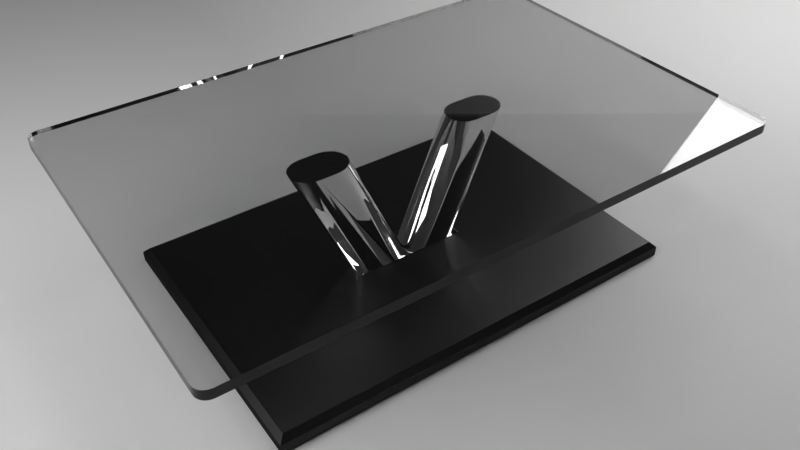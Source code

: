 # Source: table_07.blend  (saved by Blender 2.68.0; exported with 4.5.12 LTS)
import bpy
from mathutils import Matrix  # noqa: F401  (used for matrix-valued properties, if any)

bpy.ops.wm.read_factory_settings(use_empty=True)
scene = bpy.context.scene
scene.name = 'Scene'

# ---- collections
col_collection_1 = bpy.data.collections.new('Collection 1'); scene.collection.children.link(col_collection_1)

# ---- materials (node trees are filled in below, after node groups)
mat_light = bpy.data.materials.new('Light')
mat_light.alpha_threshold = 0.0
mat_light.roughness = 0.5
mat_light.line_color = (0.0, 0.0, 0.0, 1.0)
mat_chrome = bpy.data.materials.new('Chrome')
mat_chrome.alpha_threshold = 0.0
mat_chrome.roughness = 0.5
mat_chrome.line_color = (0.0, 0.0, 0.0, 1.0)
mat_bottom = bpy.data.materials.new('Bottom')
mat_bottom.alpha_threshold = 0.0
mat_bottom.roughness = 0.5
mat_bottom.line_color = (0.0, 0.0, 0.0, 1.0)
mat_table_top = bpy.data.materials.new('Table Top')
mat_table_top.alpha_threshold = 0.0
mat_table_top.roughness = 0.5
mat_table_top.line_color = (0.0, 0.0, 0.0, 1.0)
mat_material = bpy.data.materials.new('Material')
mat_material.alpha_threshold = 0.0
mat_material.roughness = 0.5
mat_material.line_color = (0.0, 0.0, 0.0, 1.0)

# ---- material node trees
mat_light.use_nodes = True; mat_light.node_tree.nodes.clear()
_N = mat_light.node_tree.nodes; _L = mat_light.node_tree.links
n0 = _N.new('ShaderNodeOutputMaterial'); n0.name = 'Material Output'; n0.location = (300, 300)
n1 = _N.new('ShaderNodeEmission'); n1.name = 'Emission'; n1.location = (110, 300)
n1.inputs[0].default_value = (0.8, 0.8, 0.8, 1.0)
n1.inputs[1].default_value = 10.0
_L.new(n1.outputs[0], n0.inputs[0])
n0.is_active_output = True
mat_chrome.use_nodes = True; mat_chrome.node_tree.nodes.clear()
_N = mat_chrome.node_tree.nodes; _L = mat_chrome.node_tree.links
n0 = _N.new('ShaderNodeOutputMaterial'); n0.name = 'Material Output'; n0.location = (300, 300)
n1 = _N.new('ShaderNodeBsdfAnisotropic'); n1.name = 'Glossy BSDF'; n1.location = (100, 300)
n1.distribution = 'BECKMANN'
n1.inputs[1].default_value = 0.0
_L.new(n1.outputs[0], n0.inputs[0])
n0.is_active_output = True
mat_bottom.use_nodes = True; mat_bottom.node_tree.nodes.clear()
_N = mat_bottom.node_tree.nodes; _L = mat_bottom.node_tree.links
n0 = _N.new('ShaderNodeOutputMaterial'); n0.name = 'Material Output'; n0.location = (300, 300)
n1 = _N.new('ShaderNodeMixShader'); n1.name = 'Mix Shader'; n1.location = (110, 300)
n1.inputs[0].default_value = 0.05
n2 = _N.new('ShaderNodeBsdfDiffuse'); n2.name = 'Diffuse BSDF'; n2.location = (-90, 300)
n2.inputs[0].default_value = (0.0, 0.0, 0.0, 1.0)
n3 = _N.new('ShaderNodeBsdfAnisotropic'); n3.name = 'Glossy BSDF'; n3.location = (-90, 300)
n3.distribution = 'BECKMANN'
n3.inputs[1].default_value = 0.4472
_L.new(n1.outputs[0], n0.inputs[0])
_L.new(n2.outputs[0], n1.inputs[1])
_L.new(n3.outputs[0], n1.inputs[2])
n0.is_active_output = True
mat_table_top.use_nodes = True; mat_table_top.node_tree.nodes.clear()
_N = mat_table_top.node_tree.nodes; _L = mat_table_top.node_tree.links
n0 = _N.new('ShaderNodeOutputMaterial'); n0.name = 'Material Output'; n0.location = (300, 300)
n1 = _N.new('ShaderNodeBsdfGlass'); n1.name = 'Glass BSDF'; n1.location = (100, 300)
n1.distribution = 'BECKMANN'
n1.inputs[0].default_value = (0.8, 0.8, 0.8, 1.0)
n1.inputs[2].default_value = 1.45
_L.new(n1.outputs[0], n0.inputs[0])
n0.is_active_output = True
mat_material.use_nodes = True; mat_material.node_tree.nodes.clear()
_N = mat_material.node_tree.nodes; _L = mat_material.node_tree.links
n0 = _N.new('ShaderNodeOutputMaterial'); n0.name = 'Material Output'; n0.location = (300, 300)
n1 = _N.new('ShaderNodeBsdfDiffuse'); n1.name = 'Diffuse BSDF'; n1.location = (10, 300)
n1.inputs[0].default_value = (0.3424, 0.3424, 0.3424, 1.0)
_L.new(n1.outputs[0], n0.inputs[0])
n0.is_active_output = True

# ---- world
world_world = bpy.data.worlds.new('World'); scene.world = world_world
world_world.color = (0.05088, 0.05088, 0.05088)
world_world.use_sun_shadow = False
world_world.sun_shadow_jitter_overblur = 0.0
world_world.cycles.sampling_method = 'MANUAL'
world_world.cycles.sample_map_resolution = 256

# ---- cameras
cam_camera = bpy.data.cameras.new('Camera')
cam_camera.clip_end = 100.0
cam_camera.lens = 35.0
cam_camera.sensor_width = 32.0
cam_camera.sensor_height = 18.0
cam_camera.ortho_scale = 7.314
cam_camera.dof.focus_distance = 0.0

# ---- lights
light_lamp = bpy.data.lights.new('Lamp', 'POINT')
light_lamp.transmission_factor = 0.0
light_lamp.cutoff_distance = 30.0
light_lamp.energy = 100.0
light_lamp.shadow_buffer_clip_start = 1.001
light_lamp.shadow_soft_size = 0.1
light_lamp.shadow_maximum_resolution = 0.006
light_lamp.use_absolute_resolution = True
light_lamp.cycles.use_multiple_importance_sampling = False

# ---- meshes
me_plane_001 = bpy.data.meshes.new('Plane.001')
me_plane_001.from_pydata([(3.0, -9.109, 4.146), (-3.0, -9.109, 4.146), (3.0, -4.866, 8.389), (-3.0, -4.866, 8.389), (3.0, 10.2, 4.146), (-3.0, 10.2, 4.146), (3.0, 5.955, 8.389), (-3.0, 5.955, 8.389), (3.132, 0.5025, 6.999), (-2.868, 0.5025, 6.999), (3.132, 0.5025, 13.0), (-2.868, 0.5025, 13.0)], [], [(1, 0, 2, 3), (5, 4, 6, 7), (9, 8, 10, 11)])
me_plane_001.materials.append(mat_light)
me_plane_001.use_remesh_preserve_volume = False
me_plane_001.use_remesh_preserve_attributes = False
me_plane_001.use_mirror_vertex_groups = False
me_plane_001.update()
me_cube_003 = bpy.data.meshes.new('Cube.003')
me_cube_003.from_pydata([(0.5503, 1.187, 0.07229), (0.5503, -1.187, 0.07229), (-0.5503, 1.187, 0.07229), (-0.5503, -1.187, 0.07229), (0.1672, 0.5248, 0.07229), (0.1672, -0.5248, 0.07229), (-0.1672, 0.5248, 0.07229), (-0.1672, -0.5248, 0.07229), (0.1672, 2.384e-07, 0.07229), (1.341e-07, 0.5248, 0.07229), (-7.451e-08, -0.5248, 0.07229), (-0.1672, 2.98e-07, 0.07229)], [], [(5, 8, 4, 0, 1), (4, 9, 6, 2, 0), (7, 10, 5, 1, 3), (6, 11, 7, 3, 2)])
me_cube_003.polygons.foreach_set('material_index', [1, 1, 1, 1])
me_cube_003.materials.append(mat_chrome)
me_cube_003.materials.append(mat_bottom)
me_cube_003.use_remesh_preserve_volume = False
me_cube_003.use_remesh_preserve_attributes = False
me_cube_003.use_mirror_vertex_groups = False
me_cube_003.update()
me_cube_002 = bpy.data.meshes.new('Cube.002')
me_cube_002.from_pydata([(2.98e-08, 2.682e-07, 0.07229), (-1.016e-08, -0.5, 1.539), (0.0118, 2.661e-07, 0.07229), (-0.0118, 2.711e-07, 0.07229), (0.006695, -0.5, 1.539), (-0.006695, -0.5, 1.539), (-0.006695, 0.00597, 0.05478), (0.006695, 0.006307, 0.07278), (1.608e-08, 0.5, 1.539), (1.204e-07, 1.025, 1.539), (-1.145e-07, -1.025, 1.539), (-1.016e-08, -0.5, 1.539), (-0.1672, 0.8471, 1.539), (0.0009449, 1.025, 1.539), (-0.1544, 0.9151, 1.539), (-0.118, 0.9728, 1.539), (-0.06342, 1.011, 1.539), (-0.0009447, 1.025, 1.539), (0.1672, 0.8471, 1.539), (0.06342, 1.011, 1.539), (0.118, 0.9728, 1.539), (0.1544, 0.9151, 1.539), (-0.0118, 0.5, 1.539), (-0.1672, 0.6642, 1.539), (-0.07129, 0.5125, 1.539), (-0.1217, 0.5481, 1.539), (-0.1554, 0.6014, 1.539), (0.1672, 0.6642, 1.539), (0.0118, 0.5, 1.539), (0.1554, 0.6014, 1.539), (0.1217, 0.5481, 1.539), (0.07129, 0.5125, 1.539), (-0.1672, -0.6838, 1.539), (0.006695, -0.5, 1.539), (-0.154, -0.6134, 1.539), (-0.1163, -0.5538, 1.539), (-0.05987, -0.514, 1.539), (-0.006695, -0.5, 1.539), (0.1672, -0.6838, 1.539), (0.05987, -0.514, 1.539), (0.1163, -0.5538, 1.539), (0.154, -0.6134, 1.539), (-0.00283, -1.025, 1.539), (-0.1672, -0.8511, 1.539), (-0.06575, -1.012, 1.539), (-0.1191, -0.9739, 1.539), (-0.1547, -0.9176, 1.539), (0.1672, -0.8511, 1.539), (0.00283, -1.025, 1.539), (0.1547, -0.9176, 1.539), (0.1191, -0.9739, 1.539), (0.06575, -1.012, 1.539), (0.1672, 0.5248, 0.07229), (0.1672, -0.5248, 0.07229), (-0.1672, 0.5248, 0.07229), (-0.1672, -0.5248, 0.07229), (0.1672, 2.384e-07, 0.07229), (1.341e-07, 0.5248, 0.07229), (-7.451e-08, -0.5248, 0.07229), (-0.1672, 2.98e-07, 0.07229), (1.341e-07, 0.5248, 0.07229), (-7.451e-08, -0.5248, 0.07229), (2.98e-08, 2.682e-07, 0.07229), (1.608e-08, 0.5, 1.539), (1.204e-07, 1.025, 1.539), (-1.145e-07, -1.025, 1.539), (0.1672, 0.3471, 0.07229), (-0.0009447, 0.5248, 0.07229), (0.1672, 0.5248, 0.07229), (0.1544, 0.4123, 0.06397), (0.118, 0.4689, 0.06105), (0.06342, 0.5085, 0.06397), (0.0009449, 0.5248, 0.07229), (-0.1672, 0.3471, 0.07229), (-0.1672, 0.5248, 0.07229), (-0.06342, 0.5085, 0.06397), (-0.118, 0.4689, 0.06105), (-0.1544, 0.4123, 0.06397), (-0.1672, 0.8471, 1.539), (0.0009449, 1.025, 1.539), (-0.1544, 0.9151, 1.539), (-0.118, 0.9728, 1.539), (-0.06342, 1.011, 1.539), (-0.0009447, 1.025, 1.539), (0.1672, 0.8471, 1.539), (0.06342, 1.011, 1.539), (0.118, 0.9728, 1.539), (0.1544, 0.9151, 1.539), (0.0118, 2.661e-07, 0.07229), (0.1672, 0.1642, 0.07229), (0.1672, 2.384e-07, 0.07229), (0.1672, -0.1554, 0.06686), (0.07129, 0.01512, 0.07998), (0.1217, 0.05164, 0.0664), (0.1554, 0.104, 0.0637), (-0.1672, 0.1642, 0.07229), (-0.0118, 2.711e-07, 0.07229), (-0.1672, -0.1642, 0.07229), (-0.1672, 2.98e-07, 0.07229), (-0.1554, 0.104, 0.0637), (-0.1217, 0.05164, 0.06911), (-0.07129, 0.01512, 0.07998), (-0.0118, 0.5, 1.539), (-0.1672, 0.6642, 1.539), (-0.07129, 0.5125, 1.539), (-0.1217, 0.5481, 1.539), (-0.1554, 0.6014, 1.539), (0.1672, 0.6642, 1.539), (0.0118, 0.5, 1.539), (0.1554, 0.6014, 1.539), (0.1217, 0.5481, 1.539), (0.07129, 0.5125, 1.539), (-0.1672, -0.6838, 1.539), (0.006695, -0.5, 1.539), (-0.154, -0.6134, 1.539), (-0.1163, -0.5538, 1.539), (-0.05987, -0.514, 1.539), (-0.006695, -0.5, 1.539), (0.1672, -0.6838, 1.539), (0.05987, -0.514, 1.539), (0.1163, -0.5538, 1.539), (0.154, -0.6134, 1.539), (0.1672, -0.1746, 0.04548), (-0.006695, 0.00597, 0.05478), (0.154, -0.1227, 0.06966), (0.1163, -0.07017, 0.0687), (0.05987, -0.02498, 0.06927), (0.006695, 0.006307, 0.07278), (-0.1672, -0.1775, 0.05379), (-0.05987, -0.02586, 0.06913), (-0.1163, -0.07208, 0.05801), (-0.154, -0.1253, 0.06371), (0.00283, -0.5248, 0.07229), (0.1672, -0.3511, 0.07229), (0.1672, -0.5248, 0.07229), (0.06575, -0.5088, 0.06416), (0.1191, -0.4702, 0.0613), (0.1547, -0.4148, 0.06416), (-0.1672, -0.3511, 0.07229), (-0.00283, -0.5248, 0.07229), (-0.1672, -0.5248, 0.07229), (-0.1547, -0.4148, 0.06416), (-0.1191, -0.4702, 0.0613), (-0.06575, -0.5088, 0.06416), (-0.00283, -1.025, 1.539), (-0.1672, -0.8511, 1.539), (-0.06575, -1.012, 1.539), (-0.1191, -0.9739, 1.539), (-0.1547, -0.9176, 1.539), (0.1672, -0.8511, 1.539), (0.00283, -1.025, 1.539), (0.1547, -0.9176, 1.539), (0.1191, -0.9739, 1.539), (0.06575, -1.012, 1.539)], [], [(1, 4, 7, 3, 0, 2, 6, 5), (8, 22, 24, 25, 26, 23, 12, 14, 15, 16, 13, 9, 17, 19, 20, 21, 18, 27, 29, 30, 31, 28), (10, 42, 44, 45, 46, 43, 32, 34, 35, 36, 33, 11, 37, 39, 40, 41, 38, 47, 49, 50, 51, 48), (54, 57, 60, 72, 74), (89, 107, 84, 66), (133, 149, 118, 122, 91), (88, 92, 93, 94, 89, 90, 91, 122, 124, 125, 126, 123), (55, 59, 98, 97, 138, 140), (64, 79, 72, 60, 67, 83), (59, 54, 74, 73, 95, 98), (52, 56, 90, 89, 66, 68), (57, 52, 68, 67, 60), (73, 78, 103, 95), (53, 58, 61, 132, 134), (96, 102, 63, 108, 88, 62), (66, 69, 68), (69, 70, 68), (70, 71, 68), (71, 67, 68), (72, 75, 74), (75, 76, 74), (76, 77, 74), (77, 73, 74), (72, 79, 82, 75), (75, 82, 81, 76), (76, 81, 80, 77), (77, 80, 78, 73), (66, 84, 87, 69), (69, 87, 86, 70), (70, 86, 85, 71), (71, 85, 83, 67), (97, 128, 112, 145, 138), (95, 99, 100, 101, 96, 127, 129, 130, 131, 128, 97, 98), (95, 103, 106, 99), (99, 106, 105, 100), (100, 105, 104, 101), (101, 104, 102, 96), (88, 108, 111, 92), (92, 111, 110, 93), (93, 110, 109, 94), (94, 109, 107, 89), (58, 55, 140, 139, 61), (117, 123, 126, 119), (119, 126, 125, 120), (120, 125, 124, 121), (121, 124, 122, 118), (112, 128, 131, 114), (114, 131, 130, 115), (115, 130, 129, 116), (116, 129, 127, 113), (132, 135, 134), (135, 136, 134), (136, 137, 134), (138, 141, 140), (141, 142, 140), (142, 143, 140), (143, 139, 140), (138, 145, 148, 141), (141, 148, 147, 142), (142, 147, 146, 143), (143, 146, 144, 139), (132, 150, 153, 135), (135, 153, 152, 136), (136, 152, 151, 137), (137, 151, 149, 133), (139, 144, 65, 150, 132, 61)])
me_cube_002.polygons.foreach_set('use_smooth', [True] * 66)
me_cube_002.polygons.foreach_set('material_index', [0, 1, 1, 0, 0, 0, 0, 0, 0, 0, 0, 0, 0, 0, 0, 0, 0, 0, 0, 0, 0, 0, 0, 0, 0, 0, 0, 0, 0, 0, 0, 0, 0, 0, 0, 0, 0, 0, 0, 0, 0, 0, 0, 0, 0, 0, 0, 0, 0, 0, 0, 0, 0, 0, 0, 0, 0, 0, 0, 0, 0, 0, 0, 0, 0, 0])
me_cube_002.materials.append(mat_chrome)
me_cube_002.materials.append(mat_bottom)
me_cube_002.use_remesh_preserve_volume = False
me_cube_002.use_remesh_preserve_attributes = False
me_cube_002.use_mirror_vertex_groups = False
me_cube_002.update()
me_cube_001 = bpy.data.meshes.new('Cube.001')
me_cube_001.from_pydata([(1.672, -2.42, 1.552), (1.572, -2.52, 1.552), (1.668, -2.446, 1.552), (1.659, -2.47, 1.552), (1.643, -2.491, 1.552), (1.622, -2.507, 1.552), (1.598, -2.517, 1.552), (1.572, -2.52, 1.639), (1.672, -2.42, 1.639), (1.598, -2.517, 1.639), (1.622, -2.507, 1.639), (1.643, -2.491, 1.639), (1.659, -2.47, 1.639), (1.668, -2.446, 1.639), (1.572, 2.52, 1.552), (1.672, 2.42, 1.552), (1.598, 2.517, 1.552), (1.622, 2.507, 1.552), (1.643, 2.491, 1.552), (1.659, 2.47, 1.552), (1.668, 2.446, 1.552), (1.672, 2.42, 1.639), (1.572, 2.52, 1.639), (1.668, 2.446, 1.639), (1.659, 2.47, 1.639), (1.643, 2.491, 1.639), (1.622, 2.507, 1.639), (1.598, 2.517, 1.639), (-1.672, 2.42, 1.552), (-1.572, 2.52, 1.552), (-1.668, 2.446, 1.552), (-1.659, 2.47, 1.552), (-1.643, 2.491, 1.552), (-1.622, 2.507, 1.552), (-1.598, 2.517, 1.552), (-1.572, 2.52, 1.639), (-1.672, 2.42, 1.639), (-1.598, 2.517, 1.639), (-1.622, 2.507, 1.639), (-1.643, 2.491, 1.639), (-1.659, 2.47, 1.639), (-1.668, 2.446, 1.639), (-1.572, -2.52, 1.552), (-1.672, -2.42, 1.552), (-1.598, -2.517, 1.552), (-1.622, -2.507, 1.552), (-1.643, -2.491, 1.552), (-1.659, -2.47, 1.552), (-1.668, -2.446, 1.552), (-1.672, -2.42, 1.639), (-1.572, -2.52, 1.639), (-1.668, -2.446, 1.639), (-1.659, -2.47, 1.639), (-1.643, -2.491, 1.639), (-1.622, -2.507, 1.639), (-1.598, -2.517, 1.639)], [], [(7, 9, 10, 11, 12, 13, 8, 21, 23, 24, 25, 26, 27, 22, 35, 37, 38, 39, 40, 41, 36, 49, 51, 52, 53, 54, 55, 50), (7, 50, 42, 1), (7, 1, 6, 9), (9, 6, 5, 10), (10, 5, 4, 11), (11, 4, 3, 12), (12, 3, 2, 13), (13, 2, 0, 8), (42, 44, 45, 46, 47, 48, 43, 28, 30, 31, 32, 33, 34, 29, 14, 16, 17, 18, 19, 20, 15, 0, 2, 3, 4, 5, 6, 1), (21, 15, 20, 23), (23, 20, 19, 24), (24, 19, 18, 25), (25, 18, 17, 26), (26, 17, 16, 27), (27, 16, 14, 22), (21, 8, 0, 15), (35, 29, 34, 37), (37, 34, 33, 38), (38, 33, 32, 39), (39, 32, 31, 40), (40, 31, 30, 41), (41, 30, 28, 36), (35, 22, 14, 29), (42, 50, 55, 44), (44, 55, 54, 45), (45, 54, 53, 46), (46, 53, 52, 47), (47, 52, 51, 48), (48, 51, 49, 43), (49, 36, 28, 43)])
me_cube_001.materials.append(mat_table_top)
me_cube_001.use_remesh_preserve_volume = False
me_cube_001.use_remesh_preserve_attributes = False
me_cube_001.use_mirror_vertex_groups = False
me_cube_001.update()
me_cube = bpy.data.meshes.new('Cube')
me_cube.from_pydata([(1.283, 1.92, -0.07229), (1.283, -1.92, -0.07229), (-1.283, -1.92, -0.07229), (-1.283, 1.92, -0.07229), (0.5503, -1.187, 0.07229), (-0.5503, 1.187, 0.07229), (-0.5503, -1.187, 0.07229), (0.1672, 2.384e-07, 0.07229), (0.1672, -0.1554, 0.06686), (0.1672, -0.3511, 0.07229), (0.1672, -0.5248, 0.07229), (0.1547, -0.4148, 0.06416), (1.283, -1.92, 0.02229), (-1.233, -1.87, 0.07229), (-1.283, -1.92, 0.02229), (1.233, -1.87, 0.07229), (-1.283, 1.92, 0.02229), (-1.233, 1.87, 0.07229), (1.283, 1.92, 0.02229), (0.5503, 1.187, 0.07229), (1.233, 1.87, 0.07229)], [], [(0, 3, 2, 1), (11, 9, 10), (12, 1, 2, 14), (5, 6, 13, 17), (6, 4, 15, 13), (4, 19, 20, 15), (14, 2, 3, 16), (7, 10, 9, 8), (20, 19, 5, 17), (14, 16, 17, 13), (13, 15, 12, 14), (15, 20, 18, 12), (18, 0, 1, 12), (16, 18, 20, 17), (0, 18, 16, 3)])
me_cube.polygons.foreach_set('material_index', [1, 1, 1, 1, 1, 1, 1, 1, 1, 1, 1, 1, 1, 1, 1])
me_cube.materials.append(mat_chrome)
me_cube.materials.append(mat_bottom)
me_cube.use_remesh_preserve_volume = False
me_cube.use_remesh_preserve_attributes = False
me_cube.use_mirror_vertex_groups = False
me_cube.update()
me_plane = bpy.data.meshes.new('Plane')
me_plane.from_pydata([(9.0, -9.0, 0.0), (-9.0, -9.0, 0.0), (9.0, 9.0, 0.0), (-9.0, 9.0, 0.0), (11.18, -9.0, 1.626), (11.18, 9.0, 1.626), (12.73, -9.0, 3.807), (12.73, 9.0, 3.807), (13.64, -9.0, 6.86), (13.64, 9.0, 6.86), (14.27, -9.0, 9.834), (14.27, 9.0, 9.834), (9.0, -8.085, 0.0), (9.0, 8.554, 0.0), (-9.0, 8.554, 0.0), (-9.0, -8.085, 0.0), (11.18, -8.085, 1.626), (11.18, 8.554, 1.626), (12.73, -8.085, 3.807), (12.73, 8.554, 3.807), (13.64, -8.085, 6.86), (13.64, 8.554, 6.86), (14.27, -8.085, 9.834), (14.27, 8.554, 9.834)], [], [(14, 13, 2, 3), (12, 0, 4, 16), (16, 4, 6, 18), (18, 6, 8, 20), (20, 8, 10, 22), (1, 0, 12, 15), (15, 12, 13, 14), (2, 13, 17, 5), (13, 12, 16, 17), (5, 17, 19, 7), (17, 16, 18, 19), (7, 19, 21, 9), (19, 18, 20, 21), (9, 21, 23, 11), (21, 20, 22, 23)])
me_plane.polygons.foreach_set('use_smooth', [True] * 15)
me_plane.materials.append(mat_material)
me_plane.use_remesh_preserve_volume = False
me_plane.use_remesh_preserve_attributes = False
me_plane.use_mirror_vertex_groups = False
me_plane.update()

# ---- objects
ob_plane_001 = bpy.data.objects.new('Plane.001', me_plane_001)
ob_cube_003 = bpy.data.objects.new('Cube.003', me_cube_003)
ob_cube_002 = bpy.data.objects.new('Cube.002', me_cube_002)
ob_cube_001 = bpy.data.objects.new('Cube.001', me_cube_001)
ob_cube = bpy.data.objects.new('Cube', me_cube)
ob_lamp = bpy.data.objects.new('Lamp', light_lamp)
ob_camera = bpy.data.objects.new('Camera', cam_camera)
ob_plane = bpy.data.objects.new('Plane', me_plane)

# ---- transforms, parenting, visibility, modifiers, constraints
ob_plane_001.location = (0.0, 0.0, 0.0)
ob_plane_001.lineart.crease_threshold = 0.0
ob_cube_003.location = (0.0, 0.0, 0.1161)
ob_cube_003.lock_rotations_4d = False
ob_cube_003.empty_display_type = 'ARROWS'
ob_cube_003.lineart.crease_threshold = 0.0
ob_cube_002.location = (0.0, 0.0, 0.1161)
ob_cube_002.scale = (1.0, 1.0, 0.7788)
ob_cube_002.lock_rotations_4d = False
ob_cube_002.empty_display_type = 'ARROWS'
ob_cube_002.lineart.crease_threshold = 0.0
ob_cube_001.location = (0.0, 0.0, -0.1995)
ob_cube_001.lineart.crease_threshold = 0.0
ob_cube.location = (0.0, 0.0, 0.1161)
ob_cube.lock_rotations_4d = False
ob_cube.empty_display_type = 'ARROWS'
ob_cube.lineart.crease_threshold = 0.0
ob_lamp.location = (4.076, 1.005, 5.904)
ob_lamp.rotation_euler = (0.6503, 0.05522, 1.866)
ob_lamp.lock_rotations_4d = False
ob_lamp.empty_display_type = 'ARROWS'
ob_lamp.color = (0.0, 0.0, 0.0, 0.0)
ob_lamp.lineart.crease_threshold = 0.0
ob_camera.location = (5.014, -3.406, 5.187)
ob_camera.rotation_euler = (0.9063, 0.009577, 0.967)
ob_camera.lock_rotations_4d = False
ob_camera.empty_display_type = 'ARROWS'
ob_camera.color = (0.0, 0.0, 0.0, 0.0)
ob_camera.display_type = 'WIRE'
ob_camera.lineart.crease_threshold = 0.0
ob_plane.location = (0.0, 0.0, 0.0)
ob_plane.rotation_euler = (0.0, -0.0, 2.527)
ob_plane.lineart.crease_threshold = 0.0
_m = ob_plane.modifiers.new('Subsurf', 'SUBSURF')
_m.uv_smooth = 'PRESERVE_CORNERS'
_m.quality = 2

# ---- collection membership
col_collection_1.objects.link(ob_plane_001)
col_collection_1.objects.link(ob_cube_003)
col_collection_1.objects.link(ob_cube_002)
col_collection_1.objects.link(ob_cube_001)
col_collection_1.objects.link(ob_cube)
col_collection_1.objects.link(ob_lamp)
col_collection_1.objects.link(ob_camera)
col_collection_1.objects.link(ob_plane)

# ---- scene / render settings (as saved in the file)
scene.camera = ob_camera
scene.frame_start = 1; scene.frame_end = 250; scene.frame_set(1)
scene.render.engine = 'CYCLES'
scene.render.image_settings.color_mode = 'RGB'
scene.render.image_settings.compression = 90
scene.render.resolution_percentage = 50
scene.render.dither_intensity = 0.0
scene.cycles.use_denoising = False
scene.cycles.samples = 500
scene.cycles.sampling_pattern = 'TABULATED_SOBOL'
scene.cycles.light_sampling_threshold = 0.0
scene.cycles.use_adaptive_sampling = False
scene.cycles.use_light_tree = False
scene.cycles.blur_glossy = 0.0
scene.cycles.volume_bounces = 1
scene.cycles.pixel_filter_type = 'GAUSSIAN'
scene.cycles.sample_clamp_indirect = 0.0
scene.view_settings.view_transform = 'Standard'
bpy.context.view_layer.update()
